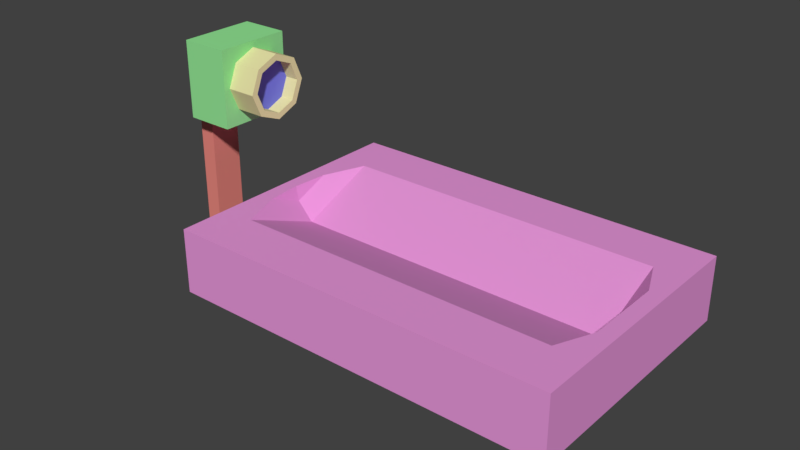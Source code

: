 # Source: ElevatorBatteryStation.blend  (saved by Blender 2.78.0; exported with 4.5.12 LTS)
import bpy
from mathutils import Matrix  # noqa: F401  (used for matrix-valued properties, if any)

bpy.ops.wm.read_factory_settings(use_empty=True)
scene = bpy.context.scene
scene.name = 'Scene'

# ---- collections
col_collection_1 = bpy.data.collections.new('Collection 1'); scene.collection.children.link(col_collection_1)

# ---- materials (node trees are filled in below, after node groups)
mat_material_003 = bpy.data.materials.new('Material.003')
mat_material_003.alpha_threshold = 0.0
mat_material_003.use_transparent_shadow = False
mat_material_003.diffuse_color = (0.8, 0.757, 0.3864, 1.0)
mat_material_003.roughness = 0.5
mat_material_003.line_color = (0.0, 0.0, 0.0, 1.0)
mat_material_004 = bpy.data.materials.new('Material.004')
mat_material_004.alpha_threshold = 0.0
mat_material_004.use_transparent_shadow = False
mat_material_004.diffuse_color = (0.2968, 0.8, 0.3049, 1.0)
mat_material_004.roughness = 0.5
mat_material_004.line_color = (0.0, 0.0, 0.0, 1.0)
mat_material_008 = bpy.data.materials.new('Material.008')
mat_material_008.alpha_threshold = 0.0
mat_material_008.use_transparent_shadow = False
mat_material_008.diffuse_color = (0.8, 0.2414, 0.2084, 1.0)
mat_material_008.roughness = 0.5
mat_material_009 = bpy.data.materials.new('Material.009')
mat_material_009.alpha_threshold = 0.0
mat_material_009.use_transparent_shadow = False
mat_material_009.diffuse_color = (0.1847, 0.1942, 0.8, 1.0)
mat_material_009.roughness = 0.5
mat_material = bpy.data.materials.new('Material')
mat_material.alpha_threshold = 0.0
mat_material.use_transparent_shadow = False
mat_material.diffuse_color = (0.8, 0.306, 0.6949, 1.0)
mat_material.roughness = 0.5
mat_material.line_color = (0.0, 0.0, 0.0, 1.0)

# ---- material node trees

# ---- world
world_world = bpy.data.worlds.new('World'); scene.world = world_world
world_world.color = (0.05088, 0.05088, 0.05088)
world_world.use_sun_shadow = False
world_world.sun_shadow_jitter_overblur = 0.0
world_world.cycles.sampling_method = 'MANUAL'

# ---- meshes
me_cube_004 = bpy.data.meshes.new('Cube.004')
me_cube_004.from_pydata([(0.05262, 0.08, 0.05522), (0.05262, 0.05657, -0.001345), (0.05262, -3.027e-08, -0.02478), (0.05262, -0.05657, -0.001345), (0.05262, -0.08, 0.05522), (0.05262, -0.05657, 0.1118), (0.05262, -2.282e-08, 0.1352), (0.05262, 0.05657, 0.1118), (-0.002706, 0.1, 0.05522), (0.09729, 0.1, 0.05522), (-0.002706, 0.07071, -0.01549), (0.09729, 0.07071, -0.01549), (-0.002706, -3.772e-08, -0.04478), (0.09729, -3.772e-08, -0.04478), (-0.002706, -0.07071, -0.01549), (0.09729, -0.07071, -0.01549), (-0.002706, -0.1, 0.05522), (0.09729, -0.1, 0.05522), (-0.002706, -0.07071, 0.1259), (0.09729, -0.07071, 0.1259), (-0.002706, -3.027e-08, 0.1552), (0.09729, -3.027e-08, 0.1552), (-0.002706, 0.07071, 0.1259), (0.09729, 0.07071, 0.1259), (0.09729, 0.05657, -0.001345), (0.09729, -3.027e-08, -0.02478), (0.09729, 0.08, 0.05522), (0.09729, 0.05657, 0.1118), (0.09729, -2.282e-08, 0.1352), (0.09729, -0.05657, 0.1118), (0.09729, -0.05657, -0.001345), (0.09729, -0.08, 0.05522), (-0.1469, 0.05, -0.6612), (-0.1469, -0.05, -0.6612), (-0.1969, -0.05, -0.6612), (-0.1969, 0.05, -0.6612), (-0.1469, 0.05, 0.1088), (-0.1469, -0.05, 0.1088), (-0.1969, -0.05, 0.1088), (-0.1969, 0.05, 0.1088), (0.003095, 0.12, -0.06467), (0.003095, -0.12, -0.06467), (-0.1483, -0.12, -0.06467), (-0.1483, 0.12, -0.06467), (0.003095, 0.12, 0.1753), (0.003094, -0.12, 0.1753), (-0.1483, -0.12, 0.1753), (-0.1483, 0.12, 0.1753)], [], [(0, 7, 6, 5, 4, 3, 2, 1), (7, 0, 26, 27), (6, 7, 27, 28), (5, 6, 28, 29), (4, 5, 29, 31), (3, 4, 31, 30), (2, 3, 30, 25), (1, 2, 25, 24), (0, 1, 24, 26), (8, 9, 11, 10), (10, 11, 13, 12), (12, 13, 15, 14), (14, 15, 17, 16), (16, 17, 19, 18), (18, 19, 21, 20), (11, 9, 23, 21, 28, 27, 26, 24, 25, 13), (20, 21, 23, 22), (22, 23, 9, 8), (8, 10, 12, 14, 16, 18, 20, 22), (13, 25, 30, 31, 29, 28, 21, 19, 17, 15), (32, 33, 34, 35), (36, 39, 38, 37), (32, 36, 37, 33), (33, 37, 38, 34), (34, 38, 39, 35), (36, 32, 35, 39), (40, 41, 42, 43), (44, 47, 46, 45), (40, 44, 45, 41), (41, 45, 46, 42), (42, 46, 47, 43), (44, 40, 43, 47)])
me_cube_004.polygons.foreach_set('material_index', [3, 0, 0, 0, 0, 0, 0, 0, 0, 0, 0, 0, 0, 0, 0, 0, 0, 0, 0, 0, 2, 2, 2, 2, 2, 2, 1, 1, 1, 1, 1, 1])
me_cube_004.materials.append(mat_material_003)
me_cube_004.materials.append(mat_material_004)
me_cube_004.materials.append(mat_material_008)
me_cube_004.materials.append(mat_material_009)
me_cube_004.use_remesh_preserve_volume = False
me_cube_004.use_remesh_preserve_attributes = False
me_cube_004.use_mirror_vertex_groups = False
me_cube_004.update()
me_cube = bpy.data.meshes.new('Cube')
me_cube.from_pydata([(0.5503, -4.013e-08, -0.002063), (0.5003, -4.013e-08, -0.05006), (-0.4998, -4.013e-08, -0.05006), (-0.5498, -4.013e-08, 0.004337), (0.6006, 0.4, -0.1501), (0.6006, -0.4, -0.1501), (-0.5994, -0.4, -0.1501), (-0.5994, 0.4, -0.1501), (0.6006, 0.4, 0.04988), (0.6006, -0.4, 0.04988), (-0.5994, -0.4, 0.04988), (-0.5994, 0.4, 0.04988), (-0.5498, 0.11, 0.04988), (-0.4998, 0.2413, 0.04988), (-0.5584, -3.809e-08, 0.04988), (-0.5498, -0.11, 0.04988), (0.5003, 0.2413, 0.04988), (-0.4998, -0.2413, 0.04988), (0.5003, -0.2413, 0.04988), (0.5503, 0.1254, 0.04988), (0.5503, -0.1254, 0.04988), (0.5503, -4.013e-08, 0.04988)], [], [(0, 20, 21), (3, 15, 17, 2), (2, 17, 18, 1), (1, 18, 20, 0), (4, 5, 6, 7), (8, 11, 10, 14, 12, 13, 16, 19, 21), (4, 8, 9, 5), (5, 9, 10, 6), (6, 10, 11, 7), (8, 4, 7, 11), (12, 3, 2, 13), (19, 0, 21), (14, 3, 12), (21, 20, 18, 17, 15, 14, 10, 9, 8), (15, 3, 14), (16, 1, 0, 19), (13, 2, 1, 16)])
me_cube.materials.append(mat_material)
me_cube.use_remesh_preserve_volume = False
me_cube.use_remesh_preserve_attributes = False
me_cube.use_mirror_vertex_groups = False
me_cube.update()

# ---- objects
ob_cube_001 = bpy.data.objects.new('Cube.001', me_cube_004)
ob_cube = bpy.data.objects.new('Cube', me_cube)

# ---- transforms, parenting, visibility, modifiers, constraints
ob_cube_001.location = (-0.7131, -8.149e-08, 0.4448)
ob_cube_001.lock_rotations_4d = False
ob_cube_001.empty_display_type = 'ARROWS'
ob_cube_001.lineart.crease_threshold = 0.0
ob_cube.location = (-0.0006099, -8.653e-08, 0.1501)
ob_cube.lock_rotations_4d = False
ob_cube.empty_display_type = 'ARROWS'
ob_cube.lineart.crease_threshold = 0.0

# ---- collection membership
col_collection_1.objects.link(ob_cube_001)
col_collection_1.objects.link(ob_cube)

# ---- scene / render settings (as saved in the file)
scene.frame_start = 1; scene.frame_end = 250; scene.frame_set(1)
scene.render.engine = 'BLENDER_EEVEE_NEXT'
scene.render.resolution_percentage = 50
scene.render.dither_intensity = 0.0
scene.cycles.use_denoising = False
scene.cycles.samples = 128
scene.cycles.sampling_pattern = 'TABULATED_SOBOL'
scene.cycles.light_sampling_threshold = 0.0
scene.cycles.use_adaptive_sampling = False
scene.cycles.use_light_tree = False
scene.cycles.blur_glossy = 0.0
scene.cycles.sample_clamp_indirect = 0.0
scene.view_settings.view_transform = 'Standard'
bpy.context.view_layer.update()

# ---- added for rendering (the .blend has no active camera and no usable light): camera, sun
cam_auto = bpy.data.cameras.new('AutoCamera')
cam_auto.lens = 50.0
cam_auto.sensor_width = 36.0
cam_auto.clip_end = 1000.0
ob_auto_camera = bpy.data.objects.new('AutoCamera', cam_auto)
scene.collection.objects.link(ob_auto_camera)
ob_auto_camera.location = (1.60534, -2.11241, 1.61016)
ob_auto_camera.rotation_euler = (1.09748, -7.21219e-08, 0.694738)
scene.camera = ob_auto_camera
light_auto_sun = bpy.data.lights.new('AutoSun', 'SUN')
light_auto_sun.energy = 3.0
light_auto_sun.angle = 0.0523599
ob_auto_sun = bpy.data.objects.new('AutoSun', light_auto_sun)
scene.collection.objects.link(ob_auto_sun)
ob_auto_sun.rotation_euler = (0.872665, 0.174533, 0.523599)
bpy.context.view_layer.update()
